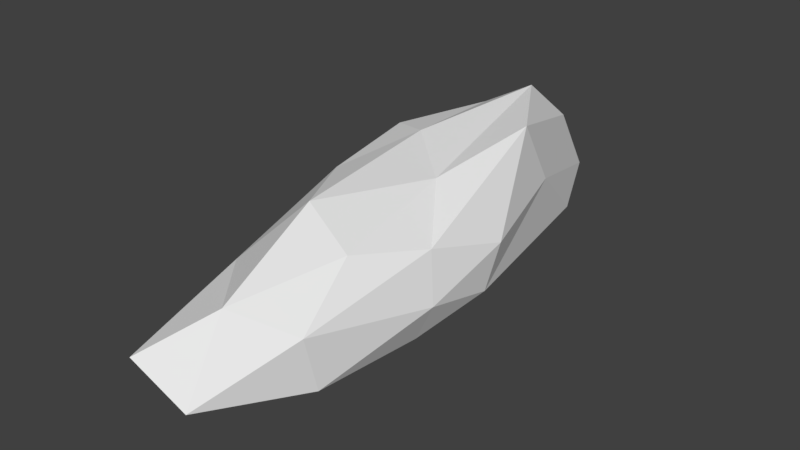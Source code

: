 # Source: sprungfels.blend  (saved by Blender 2.79.0; exported with 4.5.12 LTS)
import bpy
from mathutils import Matrix  # noqa: F401  (used for matrix-valued properties, if any)

bpy.ops.wm.read_factory_settings(use_empty=True)
scene = bpy.context.scene
scene.name = 'Scene'

# ---- collections
col_collection_1 = bpy.data.collections.new('Collection 1'); scene.collection.children.link(col_collection_1)

# ---- world
world_world = bpy.data.worlds.new('World'); scene.world = world_world
world_world.color = (0.05088, 0.05088, 0.05088)
world_world.use_sun_shadow = False
world_world.sun_shadow_jitter_overblur = 0.0
world_world.cycles.sampling_method = 'MANUAL'

# ---- meshes
me_icosphere = bpy.data.meshes.new('Icosphere')
me_icosphere.from_pydata([(-0.1606, -0.405, 0.05527), (0.5825, -0.4979, 0.3859), (-0.2617, -0.8312, 1.441), (-0.8837, -0.08213, 0.9537), (-0.4109, 0.5491, 0.2786), (0.5917, 0.2284, 0.3287), (0.4667, -0.3467, 2.358), (-0.5026, -0.05921, 2.662), (-0.6924, 0.5434, 1.691), (0.2527, 0.8267, 1.169), (0.9283, 0.08824, 1.73), (0.1606, 0.5624, 3.391), (-0.262, -0.7467, 0.5715), (0.2458, -0.5117, 0.08429), (0.2222, -0.8064, 0.7494), (0.6857, -0.1699, 0.3747), (0.2581, -0.08798, -0.02333), (-0.6383, -0.3156, -0.1008), (-0.7466, -0.5137, 0.9279), (-0.33, 0.09324, 0.0076), (-0.7276, 0.2035, 0.271), (0.1132, 0.4784, 0.1432), (0.8604, -0.1684, 1.15), (0.8678, 0.04999, 0.8064), (0.06561, -0.6381, 1.964), (0.5598, -0.5338, 1.479), (-0.7922, -0.127, 1.856), (-0.5455, -0.4206, 1.765), (-0.6522, 0.6753, 0.8371), (-0.888, 0.1327, 1.723), (0.5014, 0.6381, 0.7515), (-0.08705, 0.8313, 0.623), (0.768, -0.1421, 2.123), (-0.05083, -0.3065, 2.895), (-0.6364, 0.2578, 2.799), (-0.2567, 0.8599, 1.36), (0.6728, 0.4164, 2.024), (0.3738, 0.02911, 2.772), (0.6429, 0.3174, 3.293), (-0.1999, 0.1854, 3.033), (-0.3124, 0.5392, 2.853), (0.2365, 0.7143, 2.494)], [], [(0, 13, 12), (1, 13, 15), (0, 12, 17), (0, 17, 19), (0, 19, 16), (1, 15, 22), (2, 14, 24), (3, 18, 26), (4, 20, 28), (5, 21, 30), (1, 22, 25), (2, 24, 27), (3, 26, 29), (4, 28, 31), (5, 30, 23), (6, 32, 37), (7, 33, 39), (8, 34, 40), (9, 35, 41), (10, 36, 38), (38, 41, 11), (38, 36, 41), (36, 9, 41), (41, 40, 11), (41, 35, 40), (35, 8, 40), (40, 39, 11), (40, 34, 39), (34, 7, 39), (39, 37, 11), (39, 33, 37), (33, 6, 37), (37, 38, 11), (37, 32, 38), (32, 10, 38), (23, 36, 10), (23, 30, 36), (30, 9, 36), (31, 35, 9), (31, 28, 35), (28, 8, 35), (29, 34, 8), (29, 26, 34), (26, 7, 34), (27, 33, 7), (27, 24, 33), (24, 6, 33), (25, 32, 6), (25, 22, 32), (22, 10, 32), (30, 31, 9), (30, 21, 31), (21, 4, 31), (28, 29, 8), (28, 20, 29), (20, 3, 29), (26, 27, 7), (26, 18, 27), (18, 2, 27), (24, 25, 6), (24, 14, 25), (14, 1, 25), (22, 23, 10), (22, 15, 23), (15, 5, 23), (16, 21, 5), (16, 19, 21), (19, 4, 21), (19, 20, 4), (19, 17, 20), (17, 3, 20), (17, 18, 3), (17, 12, 18), (12, 2, 18), (15, 16, 5), (15, 13, 16), (13, 0, 16), (12, 14, 2), (12, 13, 14), (13, 1, 14)])
me_icosphere.use_remesh_preserve_volume = False
me_icosphere.use_remesh_preserve_attributes = False
me_icosphere.use_mirror_vertex_groups = False
me_icosphere.update()

# ---- objects
ob_icosphere = bpy.data.objects.new('Icosphere', me_icosphere)

# ---- transforms, parenting, visibility, modifiers, constraints
ob_icosphere.location = (0.0, 0.0, 0.0)
ob_icosphere.scale = (0.6579, 2.125, 0.315)
ob_icosphere.lineart.crease_threshold = 0.0

# ---- collection membership
col_collection_1.objects.link(ob_icosphere)

# ---- scene / render settings (as saved in the file)
scene.frame_start = 1; scene.frame_end = 250; scene.frame_set(1)
scene.render.engine = 'BLENDER_EEVEE_NEXT'
scene.render.resolution_percentage = 50
scene.render.dither_intensity = 0.0
scene.cycles.use_denoising = False
scene.cycles.samples = 128
scene.cycles.sampling_pattern = 'TABULATED_SOBOL'
scene.cycles.use_adaptive_sampling = False
scene.cycles.use_light_tree = False
scene.cycles.blur_glossy = 0.0
scene.cycles.sample_clamp_indirect = 0.0
scene.view_settings.view_transform = 'Standard'
bpy.context.view_layer.update()

# ---- added for rendering (the .blend has no active camera and no usable light): camera, sun
cam_auto = bpy.data.cameras.new('AutoCamera')
cam_auto.lens = 50.0
cam_auto.sensor_width = 36.0
cam_auto.clip_end = 1000.0
ob_auto_camera = bpy.data.objects.new('AutoCamera', cam_auto)
scene.collection.objects.link(ob_auto_camera)
ob_auto_camera.location = (3.66232, -4.34829, 3.43743)
ob_auto_camera.rotation_euler = (1.09748, -7.21219e-08, 0.694738)
scene.camera = ob_auto_camera
light_auto_sun = bpy.data.lights.new('AutoSun', 'SUN')
light_auto_sun.energy = 3.0
light_auto_sun.angle = 0.0523599
ob_auto_sun = bpy.data.objects.new('AutoSun', light_auto_sun)
scene.collection.objects.link(ob_auto_sun)
ob_auto_sun.rotation_euler = (0.872665, 0.174533, 0.523599)
bpy.context.view_layer.update()
